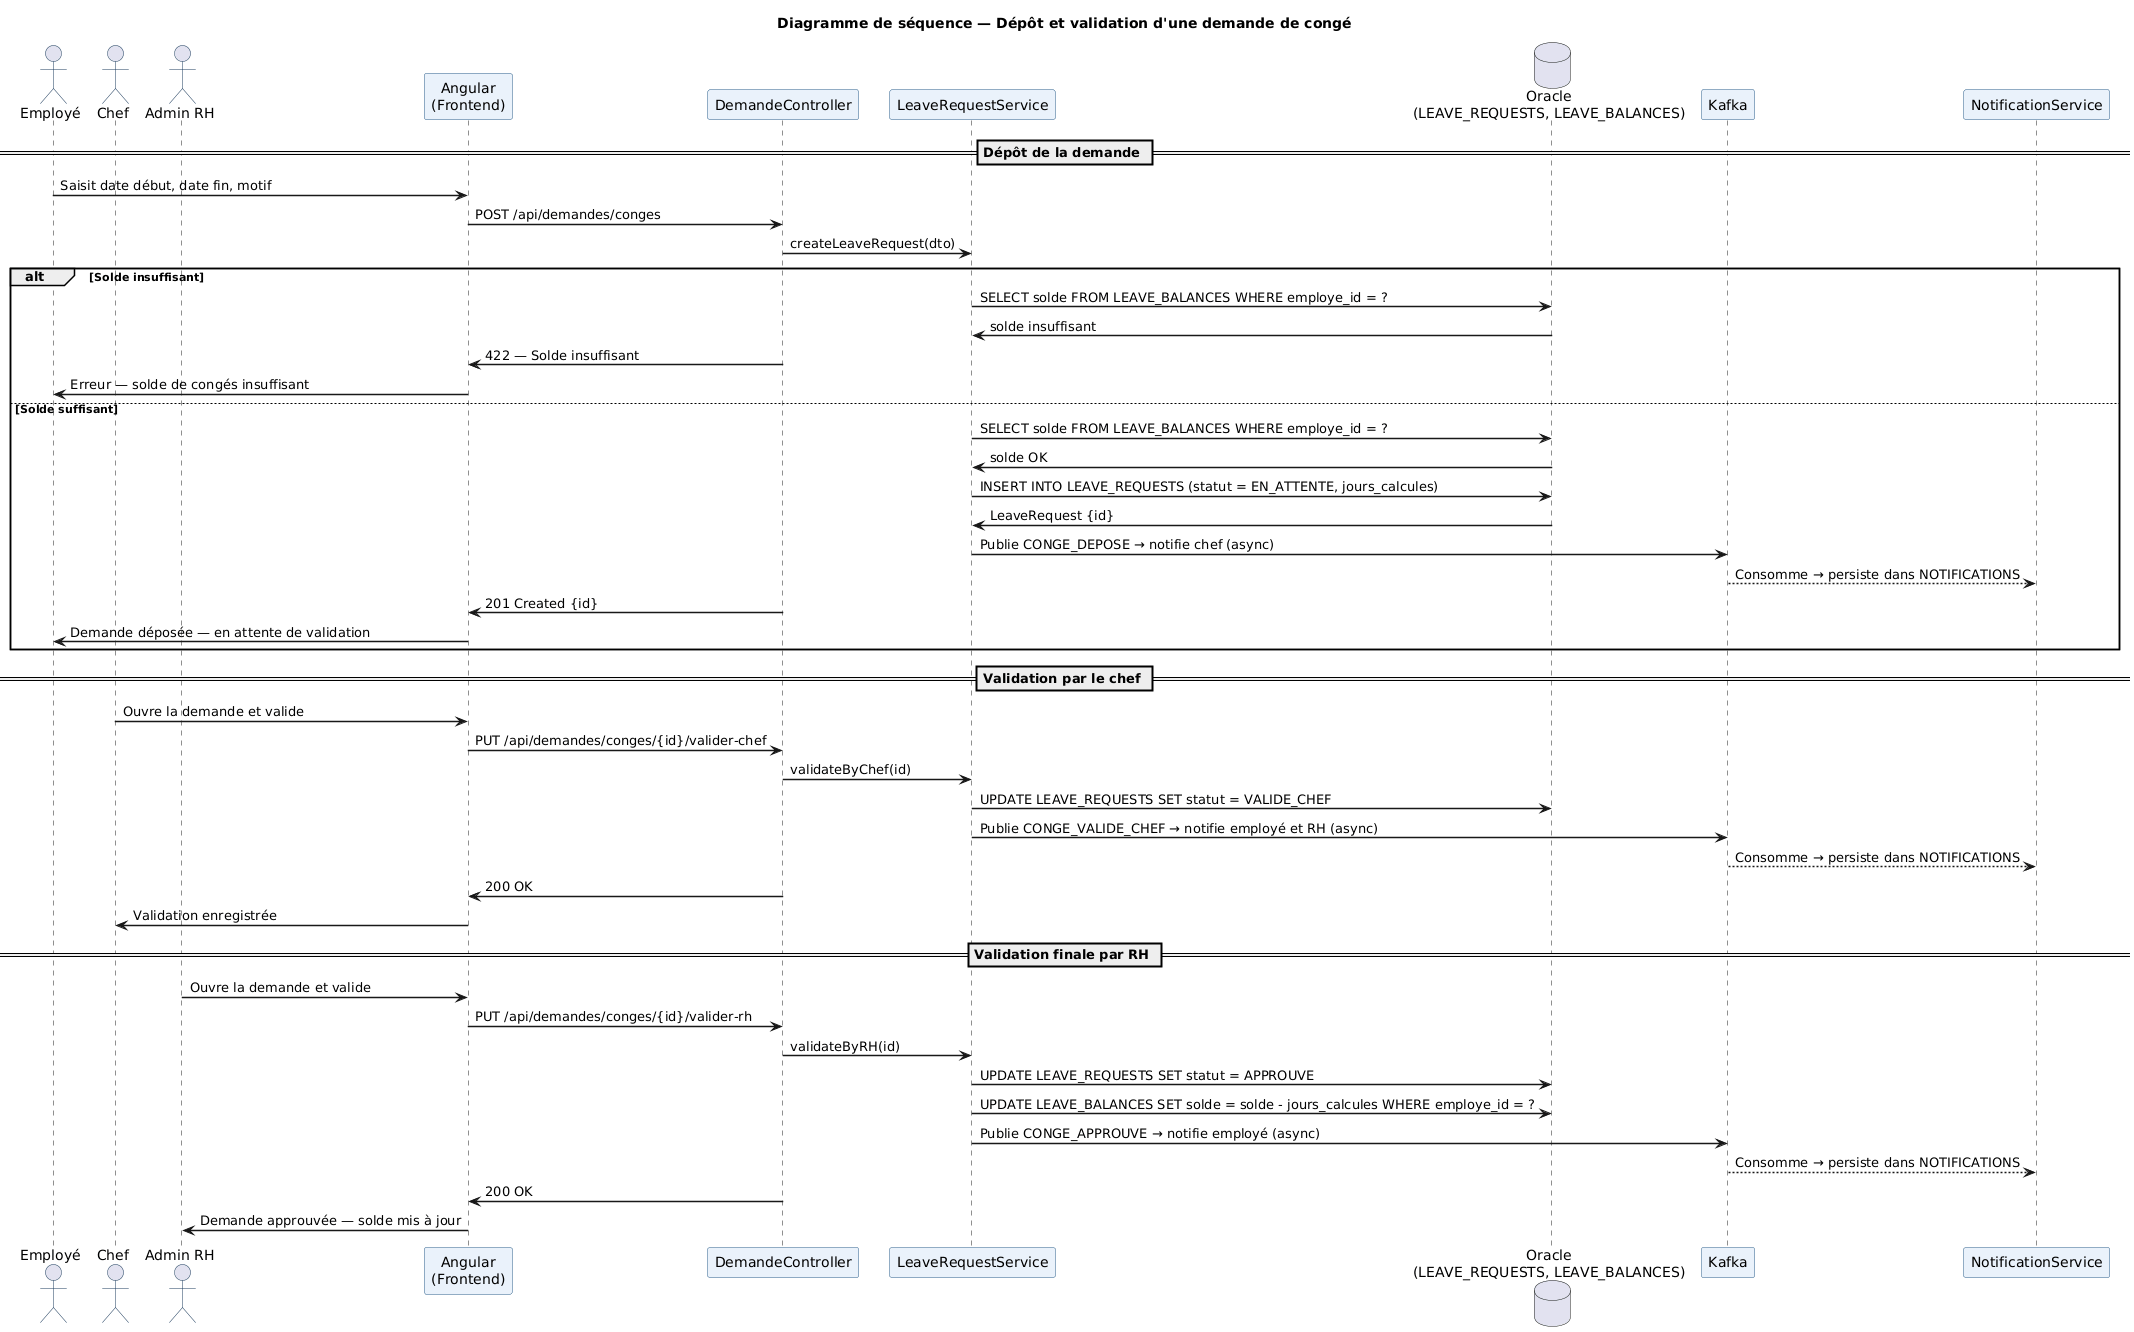

The diagram above was rendered by PlantUML. Its source (embedded in the PNG):
@startuml
title Diagramme de séquence — Dépôt et validation d'une demande de congé

skinparam sequenceArrowThickness 1.5
skinparam participantBorderColor #2C5F8A
skinparam participantBackgroundColor #EAF2FB
skinparam actorBorderColor #1A3A5C
skinparam noteBorderColor #F0AD4E
skinparam noteBackgroundColor #FFF3CD

actor "Employé"  as emp
actor "Chef"     as chef
actor "Admin RH" as admin
participant "Angular\n(Frontend)" as view
participant "DemandeController" as ctrl
participant "LeaveRequestService" as svc
database "Oracle\n(LEAVE_REQUESTS, LEAVE_BALANCES)" as db
participant "Kafka" as kafka
participant "NotificationService" as notifSvc

== Dépôt de la demande ==
emp -> view : Saisit date début, date fin, motif
view -> ctrl : POST /api/demandes/conges
ctrl -> svc : createLeaveRequest(dto)

alt Solde insuffisant
  svc -> db : SELECT solde FROM LEAVE_BALANCES WHERE employe_id = ?
  db -> svc : solde insuffisant
  ctrl -> view : 422 — Solde insuffisant
  view -> emp : Erreur — solde de congés insuffisant
else Solde suffisant
  svc -> db : SELECT solde FROM LEAVE_BALANCES WHERE employe_id = ?
  db -> svc : solde OK
  svc -> db : INSERT INTO LEAVE_REQUESTS (statut = EN_ATTENTE, jours_calcules)
  db -> svc : LeaveRequest {id}
  svc -> kafka : Publie CONGE_DEPOSE → notifie chef (async)
  kafka --> notifSvc : Consomme → persiste dans NOTIFICATIONS
  ctrl -> view : 201 Created {id}
  view -> emp : Demande déposée — en attente de validation
end

== Validation par le chef ==
chef -> view : Ouvre la demande et valide
view -> ctrl : PUT /api/demandes/conges/{id}/valider-chef
ctrl -> svc : validateByChef(id)
svc -> db : UPDATE LEAVE_REQUESTS SET statut = VALIDE_CHEF
svc -> kafka : Publie CONGE_VALIDE_CHEF → notifie employé et RH (async)
kafka --> notifSvc : Consomme → persiste dans NOTIFICATIONS
ctrl -> view : 200 OK
view -> chef : Validation enregistrée

== Validation finale par RH ==
admin -> view : Ouvre la demande et valide
view -> ctrl : PUT /api/demandes/conges/{id}/valider-rh
ctrl -> svc : validateByRH(id)
svc -> db : UPDATE LEAVE_REQUESTS SET statut = APPROUVE
svc -> db : UPDATE LEAVE_BALANCES SET solde = solde - jours_calcules WHERE employe_id = ?
svc -> kafka : Publie CONGE_APPROUVE → notifie employé (async)
kafka --> notifSvc : Consomme → persiste dans NOTIFICATIONS
ctrl -> view : 200 OK
view -> admin : Demande approuvée — solde mis à jour
@enduml